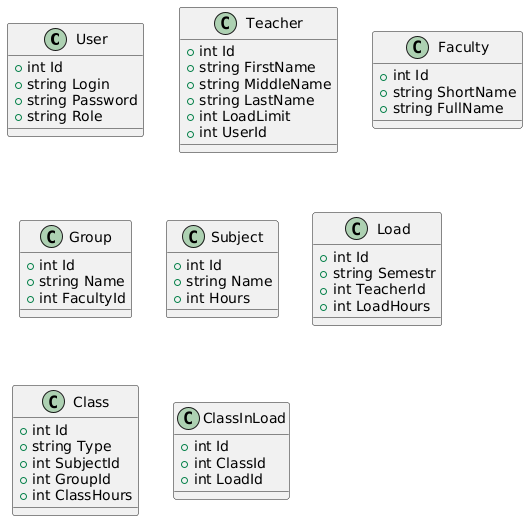

The diagram above was rendered by PlantUML. Its source (embedded in the PNG):
@startuml
class User {
    + int Id
    + string Login
    + string Password
    + string Role
}

class Teacher {
    + int Id
    + string FirstName
    + string MiddleName
    + string LastName
    + int LoadLimit
    + int UserId
}

class Faculty {
    + int Id
    + string ShortName
    + string FullName
}

class Group {
    + int Id
    + string Name
    + int FacultyId
}

class Subject {
    + int Id
    + string Name
    + int Hours
}

class Load {
    + int Id
    + string Semestr
    + int TeacherId
    + int LoadHours
}

class Class {
    + int Id
    + string Type
    + int SubjectId
    + int GroupId
    + int ClassHours
}

class ClassInLoad {
    + int Id
    + int ClassId
    + int LoadId
}

'Teacher --> User : "UserId"
'Group --> Faculty : "FacultyId"
'Load --> Teacher : "TeacherId"
'Class --> Subject : "SubjectId"
'Class --> Group : "GroupId"
'ClassInLoad --> Class : "ClassId"
'ClassInLoad --> Load : "LoadId"
@enduml